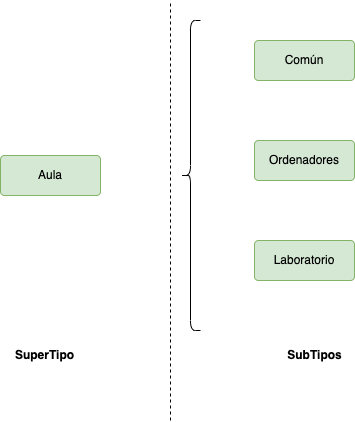

The diagram above was exported from draw.io. Its source (the exported page's mxGraphModel, read from the mxfile embedded in the PNG):
<mxGraphModel dx="632" dy="652" grid="1" gridSize="10" guides="1" tooltips="1" connect="1" arrows="1" fold="1" page="1" pageScale="1" pageWidth="827" pageHeight="1169" math="0" shadow="0">
  <root>
    <mxCell id="0" />
    <mxCell id="1" parent="0" />
    <mxCell id="LsSTvXIWsL-aHuSoCfz3-1" value="Aula" style="rounded=1;arcSize=10;whiteSpace=wrap;html=1;align=center;fillColor=#d5e8d4;strokeColor=#82b366;" parent="1" vertex="1">
      <mxGeometry x="400" y="165" width="100" height="40" as="geometry" />
    </mxCell>
    <mxCell id="LsSTvXIWsL-aHuSoCfz3-2" value="Común" style="rounded=1;arcSize=10;whiteSpace=wrap;html=1;align=center;fillColor=#d5e8d4;strokeColor=#82b366;" parent="1" vertex="1">
      <mxGeometry x="654" y="50" width="100" height="40" as="geometry" />
    </mxCell>
    <mxCell id="LsSTvXIWsL-aHuSoCfz3-3" value="&lt;span style=&quot;font-weight: normal;&quot;&gt;Ordenadores&lt;/span&gt;" style="rounded=1;arcSize=10;whiteSpace=wrap;html=1;align=center;fillColor=#d5e8d4;strokeColor=#82b366;fontStyle=1" parent="1" vertex="1">
      <mxGeometry x="654" y="150" width="100" height="40" as="geometry" />
    </mxCell>
    <mxCell id="LsSTvXIWsL-aHuSoCfz3-4" value="Laboratorio" style="rounded=1;arcSize=10;whiteSpace=wrap;html=1;align=center;fillColor=#d5e8d4;strokeColor=#82b366;" parent="1" vertex="1">
      <mxGeometry x="654" y="250" width="100" height="40" as="geometry" />
    </mxCell>
    <mxCell id="vKsM9ReIBxEunNLGUD_b-4" value="&lt;b&gt;SubTipos&lt;/b&gt;" style="text;html=1;align=center;verticalAlign=middle;resizable=0;points=[];autosize=1;strokeColor=none;fillColor=none;" vertex="1" parent="1">
      <mxGeometry x="674" y="350" width="80" height="30" as="geometry" />
    </mxCell>
    <mxCell id="vKsM9ReIBxEunNLGUD_b-6" value="&lt;b&gt;SuperTipo&lt;/b&gt;" style="text;html=1;align=center;verticalAlign=middle;resizable=0;points=[];autosize=1;strokeColor=none;fillColor=none;" vertex="1" parent="1">
      <mxGeometry x="404" y="350" width="80" height="30" as="geometry" />
    </mxCell>
    <mxCell id="vKsM9ReIBxEunNLGUD_b-7" value="" style="shape=curlyBracket;whiteSpace=wrap;html=1;rounded=1;" vertex="1" parent="1">
      <mxGeometry x="580" y="30" width="20" height="310" as="geometry" />
    </mxCell>
    <mxCell id="vKsM9ReIBxEunNLGUD_b-8" value="" style="endArrow=none;dashed=1;html=1;rounded=0;" edge="1" parent="1">
      <mxGeometry width="50" height="50" relative="1" as="geometry">
        <mxPoint x="570" y="430" as="sourcePoint" />
        <mxPoint x="570" y="10" as="targetPoint" />
      </mxGeometry>
    </mxCell>
  </root>
</mxGraphModel>